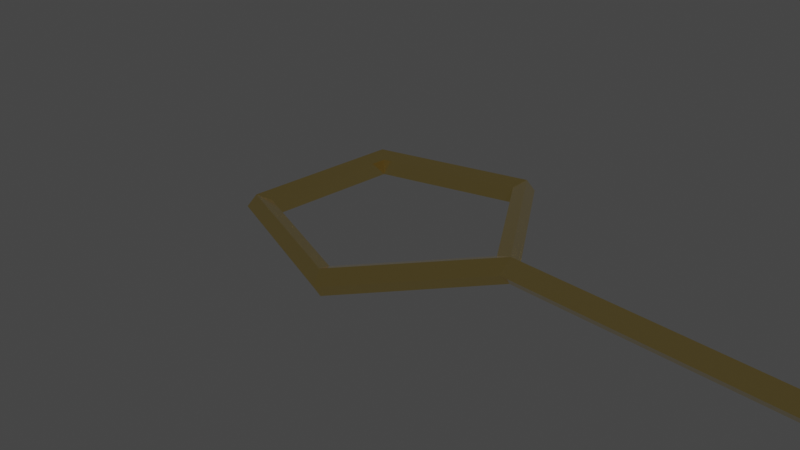 # Source: Orrery_Arm.blend  (saved by Blender 3.3.6; exported with 4.5.12 LTS)
import bpy
from mathutils import Matrix  # noqa: F401  (used for matrix-valued properties, if any)

bpy.ops.wm.read_factory_settings(use_empty=True)
scene = bpy.context.scene
scene.name = 'Scene'

# ---- collections
col_collection = bpy.data.collections.new('Collection'); scene.collection.children.link(col_collection)

# ---- images (referenced by path relative to the original .blend; pixels are not part of the script)
import os
ASSET_DIR = os.environ.get("B2B_ASSET_DIR", "")  # directory of the original .blend (textures are referenced by path, not embedded)
HERE = os.path.dirname(os.path.abspath(__file__))  # packed textures are extracted next to this script under _unpacked/

def load_image(name, relpath, width, height, colorspace="sRGB"):
    """Load a texture the original file referenced (path relative to the .blend, or extracted next to this script)."""
    p = next((c for c in (os.path.join(HERE, relpath), os.path.join(ASSET_DIR, relpath)) if relpath and os.path.exists(c)), "")
    if p:
        img = bpy.data.images.load(p, check_existing=True)
        img.name = name
    else:  # same state as the original file: an image datablock whose file is absent (Cycles renders it pink)
        img = bpy.data.images.new(name, width, height)
        img.source = "FILE"
        img.filepath = "//" + (relpath or name)
    img.colorspace_settings.name = colorspace
    return img
img_metalspottydiscoloration001_col_1k_metalness_jpg_001 = load_image('MetalSpottyDiscoloration001_COL_1K_METALNESS.jpg.001', 'MetalSpottyDiscoloration001_COL_1K_METALNESS.jpg', 1024, 1024, 'sRGB')

# ---- materials (node trees are filled in below, after node groups)
mat_brass = bpy.data.materials.new('Brass')
mat_brass.use_transparent_shadow = False

# ---- material node trees
mat_brass.use_nodes = True; mat_brass.node_tree.nodes.clear()
_N = mat_brass.node_tree.nodes; _L = mat_brass.node_tree.links
n0 = _N.new('ShaderNodeDisplacement'); n0.name = 'Displacement'; n0.location = (341, 426)
n0.inputs[2].default_value = 0.005
n1 = _N.new('ShaderNodeBsdfPrincipled'); n1.name = 'Principled BSDF'; n1.location = (4, 549)
n1.distribution = 'GGX'
n1.subsurface_method = 'RANDOM_WALK_SKIN'
n1.inputs[1].default_value = 1.0
n1.inputs[2].default_value = 0.1
n1.inputs[3].default_value = 1.45
n1.inputs[24].default_value = 0.1
n1.inputs[27].default_value = (0.0, 0.0, 0.0, 1.0)
n1.inputs[28].default_value = 1.0
n2 = _N.new('ShaderNodeTexImage'); n2.name = 'Image Texture'; n2.location = (-656, 485)
n2.image = img_metalspottydiscoloration001_col_1k_metalness_jpg_001
n3 = _N.new('ShaderNodeHueSaturation'); n3.name = 'Hue Saturation Value'; n3.location = (-368, 369)
n3.inputs[0].default_value = 0.6
n3.inputs[1].default_value = 1.6
n3.inputs[2].default_value = 1.4
n4 = _N.new('ShaderNodeMix'); n4.name = 'Mix'; n4.location = (-184, 344)
n4.data_type = 'RGBA'
n4.blend_type = 'COLOR'
n4.inputs[0].default_value = 0.6
n4.inputs[7].default_value = (0.4526, 0.4056, 0.01631, 1.0)
n5 = _N.new('ShaderNodeOutputMaterial'); n5.name = 'Material Output'; n5.location = (515, 552)
_L.new(n1.outputs[0], n5.inputs[0])
_L.new(n0.outputs[0], n5.inputs[2])
_L.new(n2.outputs[0], n0.inputs[0])
_L.new(n2.outputs[0], n3.inputs[4])
_L.new(n3.outputs[0], n4.inputs[6])
_L.new(n4.outputs[2], n1.inputs[0])
n5.is_active_output = True

# ---- world
world_world = bpy.data.worlds.new('World'); scene.world = world_world
world_world.use_nodes = True; world_world.node_tree.nodes.clear()
_N = world_world.node_tree.nodes; _L = world_world.node_tree.links
n0 = _N.new('ShaderNodeOutputWorld'); n0.name = 'World Output'; n0.location = (300, 300)
n1 = _N.new('ShaderNodeBackground'); n1.name = 'Background'; n1.location = (10, 300)
n1.inputs[0].default_value = (0.05088, 0.05088, 0.05088, 1.0)
_L.new(n1.outputs[0], n0.inputs[0])
n0.is_active_output = True
world_world.color = (0.05088, 0.05088, 0.05088)
world_world.use_sun_shadow = False
world_world.sun_shadow_jitter_overblur = 0.0

# ---- cameras
cam_camera = bpy.data.cameras.new('Camera')
cam_camera.clip_end = 100.0
cam_camera.ortho_scale = 7.314

# ---- lights
light_light = bpy.data.lights.new('Light', 'POINT')
light_light.transmission_factor = 0.0
light_light.energy = 1000.0
light_light.shadow_soft_size = 0.1
light_light.shadow_maximum_resolution = 0.006
light_light.use_absolute_resolution = True

# ---- meshes
me_torus = bpy.data.meshes.new('Torus')
me_torus.from_pydata([(1.6, 0.0, 0.0), (1.496, 0.0, 0.1427), (1.329, 0.0, 0.08817), (1.329, 0.0, -0.08817), (1.496, 0.0, -0.1427), (0.4944, 1.522, 0.0), (0.4624, 1.423, 0.1427), (0.4106, 1.264, 0.08817), (0.4106, 1.264, -0.08817), (0.4624, 1.423, -0.1427), (-1.294, 0.9405, 0.0), (-1.211, 0.8795, 0.1427), (-1.075, 0.781, 0.08817), (-1.075, 0.781, -0.08817), (-1.211, 0.8795, -0.1427), (-1.294, -0.9405, 0.0), (-1.211, -0.8795, 0.1427), (-1.075, -0.781, 0.08817), (-1.075, -0.781, -0.08817), (-1.211, -0.8795, -0.1427), (0.4944, -1.522, 0.0), (0.4624, -1.423, 0.1427), (0.4106, -1.264, 0.08817), (0.4106, -1.264, -0.08817), (0.4624, -1.423, -0.1427), (1.496, 0.0002491, 0.1428), (6.496, 0.0002493, 0.1428), (1.496, 0.1428, -0.0002491), (6.496, 0.1428, -0.0002493), (1.496, -0.0002493, -0.1428), (6.496, -0.0002491, -0.1428), (1.496, -0.1428, 0.0002493), (6.496, -0.1428, 0.0002491), (3.996, 0.0002492, 0.1428), (3.996, 0.1428, -0.0002492), (3.996, -0.0002492, -0.1428), (3.996, -0.1428, 0.0002492), (8.996, 0.1428, -0.0002495), (8.996, 0.0002495, 0.1428), (8.996, -0.000249, -0.1428), (8.996, -0.1428, 0.000249), (8.8, 0.14, -0.2352), (8.8, 0.14, 4.765), (8.94, 0.0, -0.2352), (8.94, 0.0, 4.765), (8.8, -0.14, -0.2352), (8.8, -0.14, 4.765), (8.66, 0.0, -0.2352), (8.66, 0.0, 4.765), (8.8, 0.14, 2.265), (8.94, 0.0, 2.265), (8.8, -0.14, 2.265), (8.66, 0.0, 2.265), (9.1, 3.577e-09, 4.644), (9.1, 3.577e-09, 4.784), (8.893, -0.2853, 4.644), (8.893, -0.2853, 4.784), (8.557, -0.1763, 4.644), (8.557, -0.1763, 4.784), (8.557, 0.1763, 4.644), (8.557, 0.1763, 4.784), (8.893, 0.2853, 4.644), (8.893, 0.2853, 4.784)], [], [(0, 5, 6, 1), (1, 6, 7, 2), (2, 7, 8, 3), (3, 8, 9, 4), (4, 9, 5, 0), (5, 10, 11, 6), (6, 11, 12, 7), (7, 12, 13, 8), (8, 13, 14, 9), (9, 14, 10, 5), (10, 15, 16, 11), (11, 16, 17, 12), (12, 17, 18, 13), (13, 18, 19, 14), (14, 19, 15, 10), (15, 20, 21, 16), (16, 21, 22, 17), (17, 22, 23, 18), (18, 23, 24, 19), (19, 24, 20, 15), (20, 0, 1, 21), (21, 1, 2, 22), (22, 2, 3, 23), (23, 3, 4, 24), (24, 4, 0, 20), (33, 26, 28, 34), (34, 28, 30, 35), (26, 32, 40, 38), (35, 30, 32, 36), (36, 32, 26, 33), (25, 27, 29, 31), (31, 36, 33, 25), (29, 35, 36, 31), (27, 34, 35, 29), (25, 33, 34, 27), (37, 38, 40, 39), (30, 28, 37, 39), (28, 26, 38, 37), (32, 30, 39, 40), (49, 42, 44, 50), (50, 44, 46, 51), (44, 42, 48, 46), (51, 46, 48, 52), (52, 48, 42, 49), (41, 43, 45, 47), (47, 52, 49, 41), (45, 51, 52, 47), (43, 50, 51, 45), (41, 49, 50, 43), (53, 54, 56, 55), (55, 56, 58, 57), (57, 58, 60, 59), (56, 54, 62, 60, 58), (59, 60, 62, 61), (61, 62, 54, 53), (53, 55, 57, 59, 61)])
_uv = me_torus.uv_layers.new(name='UVMap')
_uv.uv.foreach_set('vector', [0.9054, 0.1462, 1.674, -0.6048, 1.716, -0.5613, 0.9479, 0.1897, 0.9479, 0.1897, 1.716, -0.5613, 1.759, -0.5178, 0.9904, 0.2332, 0.7779, 0.01577, 1.546, -0.7352, 1.589, -0.6917, 0.8204, 0.05926, 0.8204, 0.05926, 1.589, -0.6917, 1.631, -0.6483, 0.8629, 0.1028, 0.8629, 0.1028, 1.631, -0.6483, 1.674, -0.6048, 0.9054, 0.1462, 1.674, -0.6048, 2.442, -1.356, 2.484, -1.312, 1.716, -0.5613, 1.716, -0.5613, 2.484, -1.312, 2.527, -1.269, 1.759, -0.5178, 1.546, -0.7352, 2.314, -1.486, 2.357, -1.443, 1.589, -0.6917, 1.589, -0.6917, 2.357, -1.443, 2.399, -1.399, 1.631, -0.6483, 1.631, -0.6483, 2.399, -1.399, 2.442, -1.356, 1.674, -0.6048, -1.399, 2.399, -0.6312, 1.648, -0.5886, 1.692, -1.357, 2.443, -1.357, 2.443, -0.5886, 1.692, -0.5461, 1.735, -1.314, 2.486, -1.527, 2.269, -0.7587, 1.518, -0.7162, 1.561, -1.484, 2.312, -1.484, 2.312, -0.7162, 1.561, -0.6737, 1.605, -1.442, 2.356, -1.442, 2.356, -0.6737, 1.605, -0.6312, 1.648, -1.399, 2.399, -0.6312, 1.648, 0.1371, 0.8972, 0.1796, 0.9407, -0.5886, 1.692, -0.5886, 1.692, 0.1796, 0.9407, 0.2221, 0.9842, -0.5461, 1.735, -0.7587, 1.518, 0.009582, 0.7668, 0.05209, 0.8103, -0.7162, 1.561, -0.7162, 1.561, 0.05209, 0.8103, 0.09461, 0.8538, -0.6737, 1.605, -0.6737, 1.605, 0.09461, 0.8538, 0.1371, 0.8972, -0.6312, 1.648, 0.1371, 0.8972, 0.9054, 0.1462, 0.9479, 0.1897, 0.1796, 0.9407, 0.1796, 0.9407, 0.9479, 0.1897, 0.9904, 0.2332, 0.2221, 0.9842, 0.009582, 0.7668, 0.7779, 0.01577, 0.8204, 0.05926, 0.05209, 0.8103, 0.05209, 0.8103, 0.8204, 0.05926, 0.8629, 0.1028, 0.09461, 0.8538, 0.09461, 0.8538, 0.8629, 0.1028, 0.9054, 0.1462, 0.1371, 0.8972, 0.0, 0.0, 1.0, 0.0, 1.0, 1.0, 0.0, 1.0, 0.0, 0.0, 1.0, 0.0, 1.0, 1.0, 0.0, 1.0, 0.0, 0.0, 1.0, 0.0, 1.0, 1.0, 0.0, 1.0, 0.0, 0.0, 1.0, 0.0, 1.0, 1.0, 0.0, 1.0, 0.0, 0.0, 1.0, 0.0, 1.0, 1.0, 0.0, 1.0, 0.0, 0.0, 1.0, 0.0, 1.0, 1.0, 0.0, 1.0, 0.0, 0.0, 1.0, 0.0, 1.0, 1.0, 0.0, 1.0, 0.0, 0.0, 1.0, 0.0, 1.0, 1.0, 0.0, 1.0, 0.0, 0.0, 1.0, 0.0, 1.0, 1.0, 0.0, 1.0, 0.0, 0.0, 1.0, 0.0, 1.0, 1.0, 0.0, 1.0, 0.0, 0.0, 1.0, 0.0, 1.0, 1.0, 0.0, 1.0, 0.0, 0.0, 1.0, 0.0, 1.0, 1.0, 0.0, 1.0, 0.0, 0.0, 1.0, 0.0, 1.0, 1.0, 0.0, 1.0, 0.0, 0.0, 1.0, 0.0, 1.0, 1.0, 0.0, 1.0, 1.0, 0.75, 1.0, 1.0, 0.75, 1.0, 0.75, 0.75, 0.75, 0.75, 0.75, 1.0, 0.5, 1.0, 0.5, 0.75, 0.49, 0.25, 0.25, 0.49, 0.01, 0.25, 0.25, 0.01, 0.5, 0.75, 0.5, 1.0, 0.25, 1.0, 0.25, 0.75, 0.25, 0.75, 0.25, 1.0, 0.0, 1.0, 0.0, 0.75, 0.75, 0.49, 0.99, 0.25, 0.75, 0.01, 0.51, 0.25, 0.25, 0.5, 0.25, 0.75, 0.0, 0.75, 0.0, 0.5, 0.5, 0.5, 0.5, 0.75, 0.25, 0.75, 0.25, 0.5, 0.75, 0.5, 0.75, 0.75, 0.5, 0.75, 0.5, 0.5, 1.0, 0.5, 1.0, 0.75, 0.75, 0.75, 0.75, 0.5, 1.0, 0.5, 1.0, 1.0, 0.8, 1.0, 0.8, 0.5, 0.8, 0.5, 0.8, 1.0, 0.6, 1.0, 0.6, 0.5, 0.6, 0.5, 0.6, 1.0, 0.4, 1.0, 0.4, 0.5, 0.4783, 0.3242, 0.25, 0.49, 0.02175, 0.3242, 0.1089, 0.05584, 0.3911, 0.05584, 0.4, 0.5, 0.4, 1.0, 0.2, 1.0, 0.2, 0.5, 0.2, 0.5, 0.2, 1.0, 2.98e-08, 1.0, 2.98e-08, 0.5, 0.75, 0.49, 0.9783, 0.3242, 0.8911, 0.05584, 0.6089, 0.05584, 0.5217, 0.3242])
_ca = me_torus.color_attributes.new('Col', 'BYTE_COLOR', 'CORNER')
_ca.data.foreach_set('color', [1.0, 1.0, 1.0, 1.0, 1.0, 1.0, 1.0, 1.0, 1.0, 1.0, 1.0, 1.0, 1.0, 1.0, 1.0, 1.0, 1.0, 1.0, 1.0, 1.0, 1.0, 1.0, 1.0, 1.0, 1.0, 1.0, 1.0, 1.0, 1.0, 1.0, 1.0, 1.0, 1.0, 1.0, 1.0, 1.0, 1.0, 1.0, 1.0, 1.0, 1.0, 1.0, 1.0, 1.0, 1.0, 1.0, 1.0, 1.0, 1.0, 1.0, 1.0, 1.0, 1.0, 1.0, 1.0, 1.0, 1.0, 1.0, 1.0, 1.0, 1.0, 1.0, 1.0, 1.0, 1.0, 1.0, 1.0, 1.0, 1.0, 1.0, 1.0, 1.0, 1.0, 1.0, 1.0, 1.0, 1.0, 1.0, 1.0, 1.0, 1.0, 1.0, 1.0, 1.0, 1.0, 1.0, 1.0, 1.0, 1.0, 1.0, 1.0, 1.0, 1.0, 1.0, 1.0, 1.0, 1.0, 1.0, 1.0, 1.0, 1.0, 1.0, 1.0, 1.0, 1.0, 1.0, 1.0, 1.0, 1.0, 1.0, 1.0, 1.0, 1.0, 1.0, 1.0, 1.0, 1.0, 1.0, 1.0, 1.0, 1.0, 1.0, 1.0, 1.0, 1.0, 1.0, 1.0, 1.0, 1.0, 1.0, 1.0, 1.0, 1.0, 1.0, 1.0, 1.0, 1.0, 1.0, 1.0, 1.0, 1.0, 1.0, 1.0, 1.0, 1.0, 1.0, 1.0, 1.0, 1.0, 1.0, 1.0, 1.0, 1.0, 1.0, 1.0, 1.0, 1.0, 1.0, 1.0, 1.0, 1.0, 1.0, 1.0, 1.0, 1.0, 1.0, 1.0, 1.0, 1.0, 1.0, 1.0, 1.0, 1.0, 1.0, 1.0, 1.0, 1.0, 1.0, 1.0, 1.0, 1.0, 1.0, 1.0, 1.0, 1.0, 1.0, 1.0, 1.0, 1.0, 1.0, 1.0, 1.0, 1.0, 1.0, 1.0, 1.0, 1.0, 1.0, 1.0, 1.0, 1.0, 1.0, 1.0, 1.0, 1.0, 1.0, 1.0, 1.0, 1.0, 1.0, 1.0, 1.0, 1.0, 1.0, 1.0, 1.0, 1.0, 1.0, 1.0, 1.0, 1.0, 1.0, 1.0, 1.0, 1.0, 1.0, 1.0, 1.0, 1.0, 1.0, 1.0, 1.0, 1.0, 1.0, 1.0, 1.0, 1.0, 1.0, 1.0, 1.0, 1.0, 1.0, 1.0, 1.0, 1.0, 1.0, 1.0, 1.0, 1.0, 1.0, 1.0, 1.0, 1.0, 1.0, 1.0, 1.0, 1.0, 1.0, 1.0, 1.0, 1.0, 1.0, 1.0, 1.0, 1.0, 1.0, 1.0, 1.0, 1.0, 1.0, 1.0, 1.0, 1.0, 1.0, 1.0, 1.0, 1.0, 1.0, 1.0, 1.0, 1.0, 1.0, 1.0, 1.0, 1.0, 1.0, 1.0, 1.0, 1.0, 1.0, 1.0, 1.0, 1.0, 1.0, 1.0, 1.0, 1.0, 1.0, 1.0, 1.0, 1.0, 1.0, 1.0, 1.0, 1.0, 1.0, 1.0, 1.0, 1.0, 1.0, 1.0, 1.0, 1.0, 1.0, 1.0, 1.0, 1.0, 1.0, 1.0, 1.0, 1.0, 1.0, 1.0, 1.0, 1.0, 1.0, 1.0, 1.0, 1.0, 1.0, 1.0, 1.0, 1.0, 1.0, 1.0, 1.0, 1.0, 1.0, 1.0, 1.0, 1.0, 1.0, 1.0, 1.0, 1.0, 1.0, 1.0, 1.0, 1.0, 1.0, 1.0, 1.0, 1.0, 1.0, 1.0, 1.0, 1.0, 1.0, 1.0, 1.0, 1.0, 1.0, 1.0, 1.0, 1.0, 1.0, 1.0, 1.0, 1.0, 1.0, 1.0, 1.0, 1.0, 1.0, 1.0, 1.0, 1.0, 1.0, 1.0, 1.0, 1.0, 1.0, 1.0, 1.0, 1.0, 1.0, 1.0, 1.0, 1.0, 1.0, 1.0, 1.0, 1.0, 1.0, 1.0, 1.0, 1.0, 1.0, 1.0, 1.0, 1.0, 1.0, 1.0, 1.0, 1.0, 1.0, 1.0, 1.0, 1.0, 1.0, 1.0, 1.0, 1.0, 1.0, 1.0, 1.0, 1.0, 1.0, 1.0, 1.0, 1.0, 1.0, 1.0, 1.0, 1.0, 1.0, 1.0, 1.0, 1.0, 1.0, 1.0, 1.0, 1.0, 1.0, 1.0, 1.0, 1.0, 1.0, 1.0, 1.0, 1.0, 1.0, 1.0, 1.0, 1.0, 1.0, 1.0, 1.0, 1.0, 1.0, 1.0, 1.0, 1.0, 1.0, 1.0, 1.0, 1.0, 1.0, 1.0, 1.0, 1.0, 1.0, 1.0, 1.0, 1.0, 1.0, 1.0, 1.0, 1.0, 1.0, 1.0, 1.0, 1.0, 1.0, 1.0, 1.0, 1.0, 1.0, 1.0, 1.0, 1.0, 1.0, 1.0, 1.0, 1.0, 1.0, 1.0, 1.0, 1.0, 1.0, 1.0, 1.0, 1.0, 1.0, 1.0, 1.0, 1.0, 1.0, 1.0, 1.0, 1.0, 1.0, 1.0, 1.0, 1.0, 1.0, 1.0, 1.0, 1.0, 1.0, 1.0, 1.0, 1.0, 1.0, 1.0, 1.0, 1.0, 1.0, 1.0, 1.0, 1.0, 1.0, 1.0, 1.0, 1.0, 1.0, 1.0, 1.0, 1.0, 1.0, 1.0, 1.0, 1.0, 1.0, 1.0, 1.0, 1.0, 1.0, 1.0, 1.0, 1.0, 1.0, 1.0, 1.0, 1.0, 1.0, 1.0, 1.0, 1.0, 1.0, 1.0, 1.0, 1.0, 1.0, 1.0, 1.0, 1.0, 1.0, 1.0, 1.0, 1.0, 1.0, 1.0, 1.0, 1.0, 1.0, 1.0, 1.0, 1.0, 1.0, 1.0, 1.0, 1.0, 1.0, 1.0, 1.0, 1.0, 1.0, 1.0, 1.0, 1.0, 1.0, 1.0, 1.0, 1.0, 1.0, 1.0, 1.0, 1.0, 1.0, 1.0, 1.0, 1.0, 1.0, 1.0, 1.0, 1.0, 1.0, 1.0, 1.0, 1.0, 1.0, 1.0, 1.0, 1.0, 1.0, 1.0, 1.0, 1.0, 1.0, 1.0, 1.0, 1.0, 1.0, 1.0, 1.0, 1.0, 1.0, 1.0, 1.0, 1.0, 1.0, 1.0, 1.0, 1.0, 1.0, 1.0, 1.0, 1.0, 1.0, 1.0, 1.0, 1.0, 1.0, 1.0, 1.0, 1.0, 1.0, 1.0, 1.0, 1.0, 1.0, 1.0, 1.0, 1.0, 1.0, 1.0, 1.0, 1.0, 1.0, 1.0, 1.0, 1.0, 1.0, 1.0, 1.0, 1.0, 1.0, 1.0, 1.0, 1.0, 1.0, 1.0, 1.0, 1.0, 1.0, 1.0, 1.0, 1.0, 1.0, 1.0, 1.0, 1.0, 1.0, 1.0, 1.0, 1.0, 1.0, 1.0, 1.0, 1.0, 1.0, 1.0, 1.0, 1.0, 1.0, 1.0, 1.0, 1.0, 1.0, 1.0, 1.0, 1.0, 1.0, 1.0, 1.0, 1.0, 1.0, 1.0, 1.0, 1.0, 1.0, 1.0, 1.0, 1.0, 1.0, 1.0, 1.0, 1.0, 1.0, 1.0, 1.0, 1.0, 1.0, 1.0, 1.0, 1.0, 1.0, 1.0, 1.0, 1.0, 1.0, 1.0, 1.0, 1.0, 1.0, 1.0, 1.0, 1.0, 1.0, 1.0, 1.0, 1.0, 1.0, 1.0, 1.0, 1.0, 1.0, 1.0, 1.0, 1.0, 1.0, 1.0, 1.0, 1.0, 1.0, 1.0, 1.0, 1.0, 1.0, 1.0, 1.0, 1.0, 1.0, 1.0, 1.0, 1.0, 1.0, 1.0, 1.0, 1.0, 1.0, 1.0, 1.0, 1.0, 1.0, 1.0, 1.0, 1.0, 1.0, 1.0, 1.0, 1.0, 1.0, 1.0, 1.0, 1.0, 1.0, 1.0, 1.0, 1.0, 1.0, 1.0, 1.0, 1.0, 1.0, 1.0, 1.0, 1.0, 1.0, 1.0, 1.0, 1.0, 1.0, 1.0, 1.0, 1.0, 1.0, 1.0, 1.0, 1.0, 1.0, 1.0, 1.0, 1.0, 1.0, 1.0, 1.0, 1.0, 1.0, 1.0, 1.0, 1.0, 1.0, 1.0, 1.0, 1.0, 1.0, 1.0, 1.0, 1.0, 1.0, 1.0, 1.0, 1.0, 1.0, 1.0, 1.0, 1.0, 1.0, 1.0, 1.0, 1.0, 1.0, 1.0, 1.0, 1.0, 1.0, 1.0, 1.0, 1.0, 1.0, 1.0, 1.0, 1.0, 1.0, 1.0, 1.0, 1.0, 1.0, 1.0, 1.0, 1.0, 1.0, 1.0, 1.0, 1.0, 1.0, 1.0, 1.0, 1.0, 1.0, 1.0, 1.0, 1.0, 1.0, 1.0, 1.0, 1.0, 1.0, 1.0, 1.0, 1.0, 1.0, 1.0, 1.0, 1.0, 1.0, 1.0, 1.0, 1.0, 1.0, 1.0, 1.0, 1.0, 1.0, 1.0, 1.0, 1.0, 1.0, 1.0, 1.0, 1.0, 1.0, 1.0, 1.0, 1.0, 1.0, 1.0, 1.0, 1.0, 1.0, 1.0, 1.0])
me_torus.materials.append(mat_brass)
me_torus.update()

# ---- objects
ob_light = bpy.data.objects.new('Light', light_light)
ob_camera = bpy.data.objects.new('Camera', cam_camera)
ob_orrery_arm = bpy.data.objects.new('Orrery_Arm', me_torus)

# ---- transforms, parenting, visibility, modifiers, constraints
ob_light.location = (4.076, 1.005, 5.904)
ob_light.rotation_euler = (0.6503, 0.05522, 1.866)
ob_light.lock_rotations_4d = False
ob_light.empty_display_type = 'ARROWS'
ob_light.color = (0.0, 0.0, 0.0, 0.0)
ob_light.lineart.crease_threshold = 0.0
ob_camera.location = (7.359, -6.926, 4.958)
ob_camera.rotation_euler = (1.109, 0.0, 0.8149)
ob_camera.lock_rotations_4d = False
ob_camera.empty_display_type = 'ARROWS'
ob_camera.color = (0.0, 0.0, 0.0, 0.0)
ob_camera.display_type = 'WIRE'
ob_camera.lineart.crease_threshold = 0.0
ob_orrery_arm.location = (0.0, 0.0, 0.0)

# ---- collection membership
col_collection.objects.link(ob_light)
col_collection.objects.link(ob_camera)
col_collection.objects.link(ob_orrery_arm)

# ---- scene / render settings (as saved in the file)
scene.camera = ob_camera
scene.frame_start = 1; scene.frame_end = 250; scene.frame_set(1)
scene.render.engine = 'BLENDER_EEVEE_NEXT'
scene.cycles.sampling_pattern = 'TABULATED_SOBOL'
scene.cycles.use_light_tree = False
scene.view_settings.view_transform = 'Filmic'
bpy.context.view_layer.update()
